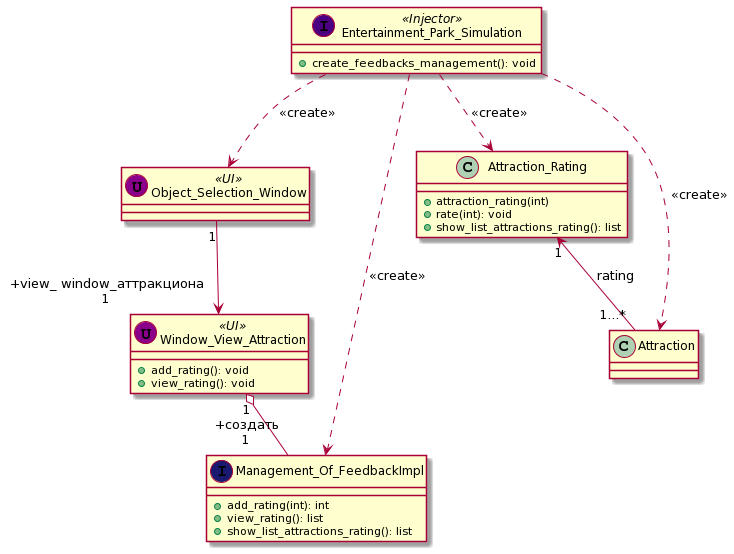

The diagram above was rendered by PlantUML. Its source (embedded in the PNG):
@startuml
Entertainment_Park_Simulation ..> Object_Selection_Window: <<create>>
Object_Selection_Window "1" --> " +view_ window_аттракциона\n1" Window_View_Attraction
Entertainment_Park_Simulation ..> Management_Of_FeedbackImpl: <<create>>
Window_View_Attraction "1" o-- " +создать\n1" Management_Of_FeedbackImpl
Entertainment_Park_Simulation ..> Attraction_Rating: <<create>>
Entertainment_Park_Simulation ..> Attraction: <<create>>
Attraction_Rating "1" <-- "1...*" Attraction: rating

class Entertainment_Park_Simulation << (I,Indigo) Injector >> {
+ create_feedbacks_management(): void
}

class Management_Of_FeedbackImpl << (I,MidnightBlue) >> {
    + add_rating(int): int
    + view_rating(): list
    + show_list_attractions_rating(): list
}

class Window_View_Attraction <<(U,DarkMagenta) UI>> {
    + add_rating(): void
    + view_rating(): void
}

class Attraction_Rating {
    + attraction_rating(int)
    + rate(int): void
    + show_list_attractions_rating(): list
}

class Attraction {
}

class Object_Selection_Window << (U,DarkMagenta) UI>> {
}
@enduml